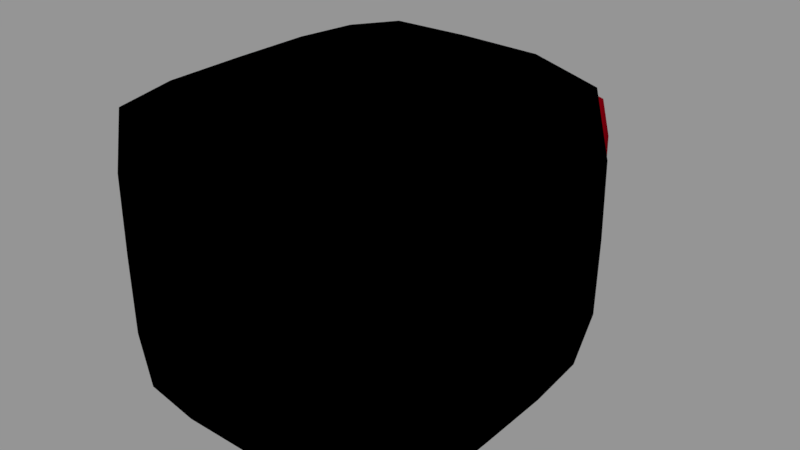 # Source: camera.blend  (saved by Blender 2.78.0; exported with 4.5.12 LTS)
import bpy
from mathutils import Matrix  # noqa: F401  (used for matrix-valued properties, if any)

bpy.ops.wm.read_factory_settings(use_empty=True)
scene = bpy.context.scene
scene.name = 'Scene'

# ---- collections
col_collection_1 = bpy.data.collections.new('Collection 1'); scene.collection.children.link(col_collection_1)

# ---- materials (node trees are filled in below, after node groups)
mat_camerabody = bpy.data.materials.new('CameraBody')
mat_camerabody.alpha_threshold = 0.0
mat_camerabody.use_transparent_shadow = False
mat_camerabody.diffuse_color = (0.0, 0.0, 0.0, 1.0)
mat_camerabody.roughness = 0.5
mat_camerabody.specular_intensity = 0.0
mat_camerabody.line_color = (0.0, 0.0, 0.0, 1.0)
mat_cameralense = bpy.data.materials.new('CameraLense')
mat_cameralense.alpha_threshold = 0.0
mat_cameralense.use_transparent_shadow = False
mat_cameralense.diffuse_color = (0.2396, 0.0, 0.004965, 1.0)
mat_cameralense.roughness = 0.5
mat_cameralense.specular_intensity = 0.0

# ---- material node trees

# ---- meshes
me_cube_001 = bpy.data.meshes.new('Cube.001')
me_cube_001.from_pydata([(0.419, 1.031, -0.419), (-0.419, 1.031, -0.419), (0.419, 1.031, 0.419), (-0.419, 1.031, 0.419), (0.4227, 1.382, -0.4227), (-0.4227, 1.382, -0.4227), (0.4227, 1.382, 0.4227), (-0.4227, 1.382, 0.4227), (0.2839, 1.319, -0.2839), (-0.2839, 1.319, -0.2839), (0.2839, 1.319, 0.2839), (-0.2839, 1.319, 0.2839), (0.2637, -0.03707, -0.2637), (-0.2637, -0.03707, -0.2637), (0.2637, -0.03707, 0.2637), (-0.2637, -0.03707, 0.2637), (0.7286, 0.7618, -0.7286), (0.716, -0.7093, -0.716), (-0.716, -0.7093, -0.716), (-0.7286, 0.7618, -0.7286), (0.7286, 0.7618, 0.7286), (0.716, -0.7093, 0.716), (-0.716, -0.7093, 0.716), (-0.7286, 0.7618, 0.7286), (0.4439, 0.9882, -0.4439), (-0.4439, 0.9882, -0.4439), (0.4439, 0.9882, 0.4439), (-0.4439, 0.9882, 0.4439), (1.925e-07, 1.031, -0.4847), (0.4847, 1.031, 1.366e-08), (-0.4847, 1.031, 1.366e-08), (2.496e-07, 1.031, 0.4847), (3.492e-07, 1.382, -0.4751), (0.4751, 1.382, 1.704e-07), (-0.4751, 1.382, 1.704e-07), (4.077e-07, 1.382, 0.4751), (0.4317, 1.202, 0.4317), (-0.4317, 1.202, 0.4317), (0.4317, 1.202, -0.4317), (-0.4317, 1.202, -0.4317), (3.518e-07, 1.319, -0.3184), (0.3184, 1.319, 1.721e-07), (-0.3184, 1.319, 1.721e-07), (3.853e-07, 1.319, 0.3184), (-0.3533, 1.404, 0.3533), (-0.3533, 1.404, -0.3533), (0.3533, 1.404, -0.3533), (0.3533, 1.404, 0.3533), (2.238e-07, -0.06541, -0.275), (0.275, -0.06541, 3.539e-08), (-0.275, -0.06541, 3.539e-08), (2.505e-07, -0.06541, 0.275), (-0.275, 0.6268, 0.275), (-0.275, 0.6268, -0.275), (0.275, 0.6268, -0.275), (0.275, 0.6268, 0.275), (0.7466, 0.006771, -0.7466), (1.066e-07, 0.7618, -0.8189), (0.8189, 0.7618, 0.0), (-1.285e-07, -0.7398, -0.7466), (0.7466, -0.7398, 0.0), (-0.7466, 0.006771, -0.7466), (-0.7466, -0.7398, 0.0), (-0.8189, 0.7618, 0.0), (0.7466, 0.00677, 0.7466), (1.937e-07, 0.7618, 0.8189), (-3.744e-07, -0.7398, 0.7466), (-0.7466, 0.006771, 0.7466), (1.751e-07, 0.9882, -0.5117), (0.5117, 0.9882, 0.0), (-0.5117, 0.9882, 0.0), (2.359e-07, 0.9882, 0.5117), (0.5891, 0.9225, -0.5891), (0.5891, 0.9225, 0.5891), (-0.5891, 0.9225, 0.5891), (-0.5891, 0.9225, -0.5891), (1.434e-07, 0.9225, -0.6615), (-0.6615, 0.9225, 0.0), (2.328e-07, 0.9225, 0.6615), (0.6615, 0.9225, 0.0), (-0.8383, 0.006771, 0.0), (-2.864e-07, -0.8315, 0.0), (0.8383, 0.00677, 0.0), (-9.872e-08, 0.00677, 0.8383), (3.725e-09, 0.006771, -0.8383), (0.3087, 0.6268, 1.09e-07), (3.157e-07, 0.6268, 0.3087), (2.896e-07, 0.6268, -0.3087), (2.359e-07, -0.1504, 2.98e-08), (0.3967, 1.404, 1.788e-07), (4.051e-07, 1.404, 0.3967), (3.576e-07, 1.404, -0.3967), (-0.3087, 0.6268, 1.09e-07), (2.682e-07, 1.202, -0.4847), (-0.4847, 1.202, 8.941e-08), (0.4847, 1.202, 8.941e-08), (-0.3967, 1.404, 1.788e-07), (3.278e-07, 1.202, 0.4847), (-0.2356, 1.031, -0.4779), (0.4779, 1.031, 0.2356), (-0.4779, 1.031, 0.2356), (-0.2356, 1.031, 0.4779), (-0.2337, 1.382, -0.4713), (0.4713, 1.382, 0.2337), (-0.4713, 1.382, 0.2337), (-0.2337, 1.382, 0.4713), (0.431, 1.301, 0.431), (-0.4304, 1.103, 0.4304), (0.431, 1.301, -0.431), (-0.4304, 1.103, -0.4304), (-0.1568, 1.319, -0.3159), (0.3159, 1.319, 0.1568), (-0.3159, 1.319, 0.1568), (-0.1568, 1.319, 0.3159), (-0.3148, 1.398, 0.3148), (-0.3918, 1.402, -0.3918), (0.3918, 1.402, -0.3918), (0.3148, 1.398, 0.3148), (-0.1511, -0.06338, -0.2742), (0.2742, -0.06338, 0.1511), (-0.2742, -0.06338, 0.1511), (-0.1511, -0.06338, 0.2742), (-0.2742, 0.2463, 0.2742), (-0.2757, 1.009, -0.2757), (0.2757, 1.009, -0.2757), (0.2742, 0.2463, 0.2742), (0.7444, -0.4036, -0.7444), (-0.4029, 0.7618, -0.8124), (0.8124, 0.7618, 0.4029), (-0.4104, -0.7376, -0.7444), (0.7444, -0.7376, 0.4104), (-0.7452, 0.42, -0.7452), (-0.7444, -0.7376, 0.4104), (-0.8124, 0.7618, 0.4029), (0.7444, -0.4036, 0.7444), (-0.4029, 0.7618, 0.8124), (-0.4104, -0.7376, 0.7444), (-0.7452, 0.42, 0.7452), (-0.2491, 0.9882, -0.505), (0.505, 0.9882, 0.2491), (-0.505, 0.9882, 0.2491), (-0.2491, 0.9882, 0.505), (0.511, 0.9605, -0.511), (0.6665, 0.8778, 0.6665), (-0.6665, 0.8778, 0.6665), (-0.6665, 0.8778, -0.6665), (0.2356, 1.031, -0.4779), (0.4779, 1.031, -0.2356), (-0.4779, 1.031, -0.2356), (0.2356, 1.031, 0.4779), (0.2337, 1.382, -0.4713), (0.4713, 1.382, -0.2337), (-0.4713, 1.382, -0.2337), (0.2337, 1.382, 0.4713), (0.4304, 1.103, 0.4304), (-0.431, 1.301, 0.431), (0.4304, 1.103, -0.4304), (-0.431, 1.301, -0.431), (0.1568, 1.319, -0.3159), (0.3159, 1.319, -0.1568), (-0.3159, 1.319, -0.1568), (0.1568, 1.319, 0.3159), (-0.3918, 1.402, 0.3918), (-0.3148, 1.398, -0.3148), (0.3148, 1.398, -0.3148), (0.3918, 1.402, 0.3918), (0.1512, -0.06338, -0.2742), (0.2742, -0.06338, -0.1511), (-0.2742, -0.06338, -0.1511), (0.1512, -0.06338, 0.2742), (-0.2757, 1.009, 0.2757), (-0.2742, 0.2463, -0.2742), (0.2742, 0.2463, -0.2742), (0.2757, 1.009, 0.2757), (0.7452, 0.42, -0.7452), (0.4029, 0.7618, -0.8124), (0.8124, 0.7618, -0.4029), (0.4104, -0.7376, -0.7444), (0.7444, -0.7376, -0.4104), (-0.7444, -0.4036, -0.7444), (-0.7444, -0.7376, -0.4104), (-0.8124, 0.7618, -0.4029), (0.7452, 0.42, 0.7452), (0.4029, 0.7618, 0.8124), (0.4104, -0.7376, 0.7444), (-0.7444, -0.4036, 0.7444), (0.2491, 0.9882, -0.505), (0.505, 0.9882, -0.2491), (-0.505, 0.9882, -0.2491), (0.2491, 0.9882, 0.505), (0.6665, 0.8778, -0.6665), (0.511, 0.9605, 0.511), (-0.511, 0.9605, 0.511), (-0.511, 0.9605, -0.511), (1.583e-07, 0.9605, -0.5749), (1.285e-07, 0.8778, -0.7485), (0.3256, 0.9225, -0.6563), (-0.3256, 0.9225, -0.6563), (-0.5749, 0.9605, 0.0), (-0.7485, 0.8778, 0.0), (-0.6563, 0.9225, -0.3256), (-0.6563, 0.9225, 0.3256), (2.328e-07, 0.9605, 0.5749), (2.291e-07, 0.8778, 0.7485), (-0.3256, 0.9225, 0.6563), (0.3256, 0.9225, 0.6563), (0.5749, 0.9605, 0.0), (0.7485, 0.8778, 0.0), (0.6563, 0.9225, 0.3256), (0.6563, 0.9225, -0.3256), (-0.8369, 0.42, 0.0), (-0.8317, -0.4058, 0.0), (-0.8317, 0.006771, -0.4126), (-0.8317, 0.006771, 0.4126), (-0.4126, -0.825, 0.0), (0.4126, -0.825, 0.0), (-2.068e-07, -0.825, -0.4126), (-3.502e-07, -0.825, 0.4126), (0.8317, -0.4058, 0.0), (0.8369, 0.42, 0.0), (0.8317, 0.00677, -0.4126), (0.8317, 0.00677, 0.4126), (-2.552e-07, -0.4058, 0.8317), (6.519e-08, 0.42, 0.8369), (0.4126, 0.00677, 0.8317), (-0.4126, 0.006771, 0.8317), (-0.4126, 0.006771, -0.8317), (0.4126, 0.006771, -0.8317), (5.96e-08, 0.42, -0.8369), (-5.96e-08, -0.4058, -0.8317), (0.3063, 0.2443, 6.519e-08), (0.3094, 1.009, 1.444e-07), (0.3063, 0.6268, 0.152), (0.3063, 0.6268, -0.152), (2.803e-07, 0.2443, 0.3063), (3.548e-07, 1.009, 0.3094), (-0.152, 0.6268, 0.3063), (0.152, 0.6268, 0.3063), (2.505e-07, 0.2443, -0.3063), (3.232e-07, 1.009, -0.3094), (0.152, 0.6268, -0.3063), (-0.152, 0.6268, -0.3063), (-0.152, -0.1443, 2.98e-08), (0.152, -0.1443, 2.98e-08), (2.412e-07, -0.1443, 0.152), (2.244e-07, -0.1443, -0.152), (0.3534, 1.398, 1.788e-07), (0.44, 1.402, 1.788e-07), (0.3936, 1.404, 0.1953), (0.3936, 1.404, -0.1953), (3.977e-07, 1.398, 0.3534), (4.126e-07, 1.402, 0.44), (-0.1953, 1.404, 0.3936), (0.1953, 1.404, 0.3936), (3.604e-07, 1.398, -0.3534), (3.576e-07, 1.402, -0.44), (0.1953, 1.404, -0.3936), (-0.1953, 1.404, -0.3936), (-0.3063, 0.2443, 6.519e-08), (-0.3094, 1.009, 1.444e-07), (-0.3063, 0.6268, -0.152), (-0.3063, 0.6268, 0.152), (3.129e-07, 1.301, -0.484), (2.272e-07, 1.103, -0.4847), (0.2386, 1.202, -0.4809), (-0.2386, 1.202, -0.4809), (-0.484, 1.301, 1.322e-07), (-0.4847, 1.103, 4.657e-08), (-0.4809, 1.202, -0.2386), (-0.4809, 1.202, 0.2386), (0.484, 1.301, 1.322e-07), (0.4847, 1.103, 4.657e-08), (0.4809, 1.202, 0.2386), (0.4809, 1.202, -0.2386), (-0.3534, 1.398, 1.788e-07), (-0.44, 1.402, 1.788e-07), (-0.3936, 1.404, -0.1953), (-0.3936, 1.404, 0.1953), (3.707e-07, 1.301, 0.484), (2.85e-07, 1.103, 0.4847), (-0.2386, 1.202, 0.4809), (0.2386, 1.202, 0.4809), (0.2386, 1.103, 0.4809), (-0.2386, 1.103, 0.4809), (-0.2382, 1.301, 0.4802), (-0.4366, 1.402, 0.2166), (-0.4366, 1.402, -0.2166), (-0.3506, 1.398, -0.1739), (0.4809, 1.103, -0.2386), (0.4809, 1.103, 0.2386), (0.4802, 1.301, 0.2382), (-0.4809, 1.103, 0.2386), (-0.4809, 1.103, -0.2386), (-0.4802, 1.301, -0.2382), (-0.2386, 1.103, -0.4809), (0.2386, 1.103, -0.4809), (0.2382, 1.301, -0.4802), (-0.307, 1.009, 0.1523), (-0.307, 1.009, -0.1523), (-0.3039, 0.2443, -0.152), (-0.2166, 1.402, -0.4366), (0.2166, 1.402, -0.4366), (0.1739, 1.398, -0.3506), (0.2166, 1.402, 0.4366), (-0.2166, 1.402, 0.4366), (-0.1739, 1.398, 0.3506), (0.4366, 1.402, -0.2166), (0.4366, 1.402, 0.2166), (0.3506, 1.398, 0.1739), (0.152, -0.1383, -0.152), (0.152, -0.1383, 0.152), (-0.152, -0.1383, 0.152), (-0.1523, 1.009, -0.307), (0.1523, 1.009, -0.307), (0.152, 0.2443, -0.3039), (0.1523, 1.009, 0.307), (-0.1523, 1.009, 0.307), (-0.152, 0.2443, 0.3039), (0.307, 1.009, -0.1523), (0.307, 1.009, 0.1523), (0.3039, 0.2443, 0.152), (0.4126, -0.4058, -0.8252), (0.4119, 0.42, -0.8304), (-0.4119, 0.42, -0.8304), (-0.4119, 0.42, 0.8304), (0.4119, 0.42, 0.8304), (0.4126, -0.4058, 0.8252), (0.8304, 0.42, 0.4119), (0.8304, 0.42, -0.4119), (0.8252, -0.4058, -0.4126), (0.4126, -0.8184, 0.4126), (0.4126, -0.8184, -0.4126), (-0.4126, -0.8184, -0.4126), (-0.8252, -0.4058, 0.4126), (-0.8252, -0.4058, -0.4126), (-0.8304, 0.42, -0.4119), (0.7426, 0.8778, -0.3684), (0.7426, 0.8778, 0.3684), (0.5704, 0.9605, 0.283), (0.3684, 0.8778, 0.7426), (-0.3684, 0.8778, 0.7426), (-0.283, 0.9605, 0.5704), (-0.7426, 0.8778, 0.3684), (-0.7426, 0.8778, -0.3684), (-0.5704, 0.9605, -0.283), (-0.3684, 0.8778, -0.7426), (0.3684, 0.8778, -0.7426), (0.283, 0.9605, -0.5704), (-0.283, 0.9605, -0.5704), (-0.5704, 0.9605, 0.283), (0.283, 0.9605, 0.5704), (0.5704, 0.9605, -0.283), (-0.8304, 0.42, 0.4119), (-0.4126, -0.8184, 0.4126), (0.8252, -0.4058, 0.4126), (-0.4126, -0.4058, 0.8252), (-0.4126, -0.4058, -0.8252), (0.3039, 0.2443, -0.152), (0.152, 0.2443, 0.3039), (-0.152, 0.2443, -0.3039), (-0.152, -0.1383, -0.152), (0.3506, 1.398, -0.1739), (0.1739, 1.398, 0.3506), (-0.1739, 1.398, -0.3506), (-0.3039, 0.2443, 0.152), (-0.2382, 1.301, -0.4802), (-0.4802, 1.301, 0.2382), (0.4802, 1.301, -0.2382), (-0.3506, 1.398, 0.1739), (0.2382, 1.301, 0.4802)], [], [(369, 106, 6, 153), (368, 114, 11, 112), (367, 108, 4, 151), (366, 155, 7, 104), (365, 157, 5, 102), (364, 122, 15, 120), (363, 163, 9, 110), (362, 117, 10, 161), (361, 164, 8, 159), (360, 118, 13, 168), (359, 171, 13, 118), (358, 125, 14, 169), (357, 172, 12, 167), (356, 129, 18, 179), (355, 185, 22, 136), (354, 134, 21, 130), (353, 136, 22, 132), (352, 137, 23, 133), (351, 142, 24, 187), (350, 191, 26, 189), (349, 192, 27, 140), (348, 193, 25, 138), (347, 194, 68, 186), (346, 195, 76, 196), (345, 145, 75, 197), (344, 198, 70, 188), (343, 199, 77, 200), (342, 144, 74, 201), (341, 202, 71, 141), (340, 203, 78, 204), (339, 143, 73, 205), (338, 206, 69, 139), (337, 207, 79, 208), (336, 190, 72, 209), (335, 210, 63, 181), (334, 211, 80, 212), (333, 185, 67, 213), (332, 214, 62, 180), (331, 215, 81, 216), (330, 184, 66, 217), (329, 218, 60, 178), (328, 219, 82, 220), (327, 182, 64, 221), (326, 222, 66, 184), (325, 223, 83, 224), (324, 137, 67, 225), (323, 226, 61, 131), (322, 227, 84, 228), (321, 177, 59, 229), (320, 230, 49, 119), (319, 231, 85, 232), (318, 124, 54, 233), (317, 234, 51, 121), (316, 235, 86, 236), (315, 173, 55, 237), (314, 238, 48, 166), (313, 239, 87, 240), (312, 123, 53, 241), (311, 242, 50, 120), (310, 243, 88, 244), (309, 166, 48, 245), (308, 246, 41, 111), (307, 247, 89, 248), (306, 116, 46, 249), (305, 250, 43, 113), (304, 251, 90, 252), (303, 165, 47, 253), (302, 254, 40, 158), (301, 255, 91, 256), (300, 115, 45, 257), (299, 258, 50, 168), (298, 259, 92, 260), (297, 170, 52, 261), (296, 262, 32, 150), (295, 263, 93, 264), (294, 109, 39, 265), (293, 266, 34, 152), (292, 267, 94, 268), (291, 107, 37, 269), (290, 270, 33, 103), (289, 271, 95, 272), (288, 156, 38, 273), (287, 274, 42, 160), (286, 275, 96, 276), (285, 162, 44, 277), (284, 278, 35, 105), (283, 279, 97, 280), (282, 154, 36, 281), (279, 282, 281, 97), (31, 149, 282, 279), (149, 2, 154, 282), (107, 283, 280, 37), (3, 101, 283, 107), (101, 31, 279, 283), (155, 284, 105, 7), (37, 280, 284, 155), (280, 97, 278, 284), (275, 285, 277, 96), (34, 104, 285, 275), (104, 7, 162, 285), (115, 286, 276, 45), (5, 152, 286, 115), (152, 34, 275, 286), (163, 287, 160, 9), (45, 276, 287, 163), (276, 96, 274, 287), (271, 288, 273, 95), (29, 147, 288, 271), (147, 0, 156, 288), (154, 289, 272, 36), (2, 99, 289, 154), (99, 29, 271, 289), (106, 290, 103, 6), (36, 272, 290, 106), (272, 95, 270, 290), (267, 291, 269, 94), (30, 100, 291, 267), (100, 3, 107, 291), (109, 292, 268, 39), (1, 148, 292, 109), (148, 30, 267, 292), (157, 293, 152, 5), (39, 268, 293, 157), (268, 94, 266, 293), (263, 294, 265, 93), (28, 98, 294, 263), (98, 1, 109, 294), (156, 295, 264, 38), (0, 146, 295, 156), (146, 28, 263, 295), (108, 296, 150, 4), (38, 264, 296, 108), (264, 93, 262, 296), (259, 297, 261, 92), (42, 112, 297, 259), (112, 11, 170, 297), (123, 298, 260, 53), (9, 160, 298, 123), (160, 42, 259, 298), (171, 299, 168, 13), (53, 260, 299, 171), (260, 92, 258, 299), (255, 300, 257, 91), (32, 102, 300, 255), (102, 5, 115, 300), (116, 301, 256, 46), (4, 150, 301, 116), (150, 32, 255, 301), (164, 302, 158, 8), (46, 256, 302, 164), (256, 91, 254, 302), (251, 303, 253, 90), (35, 153, 303, 251), (153, 6, 165, 303), (162, 304, 252, 44), (7, 105, 304, 162), (105, 35, 251, 304), (114, 305, 113, 11), (44, 252, 305, 114), (252, 90, 250, 305), (247, 306, 249, 89), (33, 151, 306, 247), (151, 4, 116, 306), (165, 307, 248, 47), (6, 103, 307, 165), (103, 33, 247, 307), (117, 308, 111, 10), (47, 248, 308, 117), (248, 89, 246, 308), (243, 309, 245, 88), (49, 167, 309, 243), (167, 12, 166, 309), (169, 310, 244, 51), (14, 119, 310, 169), (119, 49, 243, 310), (121, 311, 120, 15), (51, 244, 311, 121), (244, 88, 242, 311), (239, 312, 241, 87), (40, 110, 312, 239), (110, 9, 123, 312), (124, 313, 240, 54), (8, 158, 313, 124), (158, 40, 239, 313), (172, 314, 166, 12), (54, 240, 314, 172), (240, 87, 238, 314), (235, 315, 237, 86), (43, 161, 315, 235), (161, 10, 173, 315), (170, 316, 236, 52), (11, 113, 316, 170), (113, 43, 235, 316), (122, 317, 121, 15), (52, 236, 317, 122), (236, 86, 234, 317), (231, 318, 233, 85), (41, 159, 318, 231), (159, 8, 124, 318), (173, 319, 232, 55), (10, 111, 319, 173), (111, 41, 231, 319), (125, 320, 119, 14), (55, 232, 320, 125), (232, 85, 230, 320), (227, 321, 229, 84), (56, 126, 321, 227), (126, 17, 177, 321), (175, 322, 228, 57), (16, 174, 322, 175), (174, 56, 227, 322), (127, 323, 131, 19), (57, 228, 323, 127), (228, 84, 226, 323), (223, 324, 225, 83), (65, 135, 324, 223), (135, 23, 137, 324), (182, 325, 224, 64), (20, 183, 325, 182), (183, 65, 223, 325), (134, 326, 184, 21), (64, 224, 326, 134), (224, 83, 222, 326), (219, 327, 221, 82), (58, 128, 327, 219), (128, 20, 182, 327), (174, 328, 220, 56), (16, 176, 328, 174), (176, 58, 219, 328), (126, 329, 178, 17), (56, 220, 329, 126), (220, 82, 218, 329), (215, 330, 217, 81), (60, 130, 330, 215), (130, 21, 184, 330), (177, 331, 216, 59), (17, 178, 331, 177), (178, 60, 215, 331), (129, 332, 180, 18), (59, 216, 332, 129), (216, 81, 214, 332), (211, 333, 213, 80), (62, 132, 333, 211), (132, 22, 185, 333), (179, 334, 212, 61), (18, 180, 334, 179), (180, 62, 211, 334), (131, 335, 181, 19), (61, 212, 335, 131), (212, 80, 210, 335), (207, 336, 209, 79), (58, 176, 336, 207), (176, 16, 190, 336), (143, 337, 208, 73), (20, 128, 337, 143), (128, 58, 207, 337), (191, 338, 139, 26), (73, 208, 338, 191), (208, 79, 206, 338), (203, 339, 205, 78), (65, 183, 339, 203), (183, 20, 143, 339), (144, 340, 204, 74), (23, 135, 340, 144), (135, 65, 203, 340), (192, 341, 141, 27), (74, 204, 341, 192), (204, 78, 202, 341), (199, 342, 201, 77), (63, 133, 342, 199), (133, 23, 144, 342), (145, 343, 200, 75), (19, 181, 343, 145), (181, 63, 199, 343), (193, 344, 188, 25), (75, 200, 344, 193), (200, 77, 198, 344), (195, 345, 197, 76), (57, 127, 345, 195), (127, 19, 145, 345), (190, 346, 196, 72), (16, 175, 346, 190), (175, 57, 195, 346), (142, 347, 186, 24), (72, 196, 347, 142), (196, 76, 194, 347), (194, 348, 138, 68), (76, 197, 348, 194), (197, 75, 193, 348), (198, 349, 140, 70), (77, 201, 349, 198), (201, 74, 192, 349), (202, 350, 189, 71), (78, 205, 350, 202), (205, 73, 191, 350), (206, 351, 187, 69), (79, 209, 351, 206), (209, 72, 142, 351), (210, 352, 133, 63), (80, 213, 352, 210), (213, 67, 137, 352), (214, 353, 132, 62), (81, 217, 353, 214), (217, 66, 136, 353), (218, 354, 130, 60), (82, 221, 354, 218), (221, 64, 134, 354), (222, 355, 136, 66), (83, 225, 355, 222), (225, 67, 185, 355), (226, 356, 179, 61), (84, 229, 356, 226), (229, 59, 129, 356), (230, 357, 167, 49), (85, 233, 357, 230), (233, 54, 172, 357), (234, 358, 169, 51), (86, 237, 358, 234), (237, 55, 125, 358), (238, 359, 118, 48), (87, 241, 359, 238), (241, 53, 171, 359), (242, 360, 168, 50), (88, 245, 360, 242), (245, 48, 118, 360), (246, 361, 159, 41), (89, 249, 361, 246), (249, 46, 164, 361), (250, 362, 161, 43), (90, 253, 362, 250), (253, 47, 117, 362), (254, 363, 110, 40), (91, 257, 363, 254), (257, 45, 163, 363), (258, 364, 120, 50), (92, 261, 364, 258), (261, 52, 122, 364), (262, 365, 102, 32), (93, 265, 365, 262), (265, 39, 157, 365), (266, 366, 104, 34), (94, 269, 366, 266), (269, 37, 155, 366), (270, 367, 151, 33), (95, 273, 367, 270), (273, 38, 108, 367), (274, 368, 112, 42), (96, 277, 368, 274), (277, 44, 114, 368), (278, 369, 153, 35), (97, 281, 369, 278), (281, 36, 106, 369)])
me_cube_001.polygons.foreach_set('use_smooth', [True] * 352)
me_cube_001.polygons.foreach_set('material_index', [1, 1, 1, 1, 1, 1, 1, 1, 1, 1, 1, 1, 1, 0, 0, 0, 0, 0, 0, 0, 0, 0, 0, 0, 0, 0, 0, 0, 0, 0, 0, 0, 0, 0, 0, 0, 0, 0, 0, 0, 0, 0, 0, 0, 0, 0, 0, 0, 0, 1, 1, 1, 1, 1, 1, 1, 1, 1, 1, 1, 1, 1, 1, 1, 1, 1, 1, 1, 1, 1, 1, 1, 1, 1, 1, 1, 1, 1, 1, 1, 1, 1, 1, 1, 1, 1, 1, 1, 1, 1, 1, 1, 1, 1, 1, 1, 1, 1, 1, 1, 1, 1, 1, 1, 1, 1, 1, 1, 1, 1, 1, 1, 1, 1, 1, 1, 1, 1, 1, 1, 1, 1, 1, 1, 1, 1, 1, 1, 1, 1, 1, 1, 1, 1, 1, 1, 1, 1, 1, 1, 1, 1, 1, 1, 1, 1, 1, 1, 1, 1, 1, 1, 1, 1, 1, 1, 1, 1, 1, 1, 1, 1, 1, 1, 1, 1, 1, 1, 1, 1, 1, 1, 1, 1, 1, 1, 1, 1, 1, 1, 1, 1, 1, 1, 1, 1, 1, 1, 1, 1, 1, 1, 1, 1, 1, 1, 1, 1, 1, 1, 1, 1, 1, 1, 1, 0, 0, 0, 0, 0, 0, 0, 0, 0, 0, 0, 0, 0, 0, 0, 0, 0, 0, 0, 0, 0, 0, 0, 0, 0, 0, 0, 0, 0, 0, 0, 0, 0, 0, 0, 0, 0, 0, 0, 0, 0, 0, 0, 0, 0, 0, 0, 0, 0, 0, 0, 0, 0, 0, 0, 0, 0, 0, 0, 0, 0, 0, 0, 0, 0, 0, 0, 0, 0, 0, 0, 0, 0, 0, 0, 0, 0, 0, 0, 0, 0, 0, 0, 0, 0, 0, 0, 0, 0, 0, 0, 0, 0, 0, 0, 0, 0, 0, 0, 0, 0, 0, 0, 0, 0, 0, 0, 0, 1, 1, 1, 1, 1, 1, 1, 1, 1, 1, 1, 1, 1, 1, 1, 1, 1, 1, 1, 1, 1, 1, 1, 1, 1, 1, 1, 1, 1, 1, 1, 1, 1, 1, 1, 1, 1, 1, 1])
_uv = me_cube_001.uv_layers.new(name='UVMap')
_uv.uv.foreach_set('vector', [0.0, 0.0, 0.0, 0.0, 0.0, 0.0, 0.0, 0.0, 0.0, 0.0, 0.0, 0.0, 0.0, 0.0, 0.0, 0.0, 0.0, 0.0, 0.0, 0.0, 0.0, 0.0, 0.0, 0.0, 0.0, 0.0, 0.0, 0.0, 0.0, 0.0, 0.0, 0.0, 0.0, 0.0, 0.0, 0.0, 0.0, 0.0, 0.0, 0.0, 0.0, 0.0, 0.0, 0.0, 0.0, 0.0, 0.0, 0.0, 0.0, 0.0, 0.0, 0.0, 0.0, 0.0, 0.0, 0.0, 0.0, 0.0, 0.0, 0.0, 0.0, 0.0, 0.0, 0.0, 0.0, 0.0, 0.0, 0.0, 0.0, 0.0, 0.0, 0.0, 0.0, 0.0, 0.0, 0.0, 0.0, 0.0, 0.0, 0.0, 0.0, 0.0, 0.0, 0.0, 0.0, 0.0, 0.0, 0.0, 0.0, 0.0, 0.0, 0.0, 0.0, 0.0, 0.0, 0.0, 0.0, 0.0, 0.0, 0.0, 0.0, 0.0, 0.0, 0.0, 0.4375, 0.8125, 0.4375, 0.75, 0.5, 0.75, 0.5, 0.8125, 0.4375, 0.4375, 0.5, 0.4375, 0.5, 0.5, 0.4375, 0.5, 0.06257, 0.8125, 8.66e-05, 0.8125, 8.659e-05, 0.75, 0.06257, 0.75, 0.4375, 0.5625, 0.4375, 0.5, 0.5, 0.5, 0.5, 0.5625, 0.6874, 0.9374, 0.7499, 0.9374, 0.7499, 0.9999, 0.6874, 0.9999, 0.2925, 0.08308, 0.2928, 0.04154, 0.3069, 0.05536, 0.3065, 0.08992, 0.333, 0.2079, 0.2915, 0.2077, 0.3053, 0.1936, 0.3399, 0.1939, 0.458, 0.1671, 0.4577, 0.2086, 0.4436, 0.1948, 0.444, 0.1603, 0.4175, 0.04223, 0.459, 0.04246, 0.4452, 0.05658, 0.4106, 0.05628, 0.3344, 0.04177, 0.3759, 0.042, 0.3761, 0.05597, 0.3415, 0.05566, 0.3201, 0.01398, 0.3756, 0.01406, 0.3758, 0.02803, 0.3273, 0.02788, 0.4312, 0.01413, 0.4867, 0.01421, 0.4728, 0.02833, 0.4243, 0.02818, 0.4587, 0.084, 0.4583, 0.1255, 0.4444, 0.1257, 0.4448, 0.09114, 0.4865, 0.06972, 0.4863, 0.1252, 0.4723, 0.1254, 0.4726, 0.07686, 0.4861, 0.1807, 0.4859, 0.2363, 0.4718, 0.2224, 0.472, 0.1739, 0.4161, 0.2084, 0.3746, 0.2082, 0.3744, 0.1942, 0.409, 0.1945, 0.4304, 0.2362, 0.3749, 0.2361, 0.3747, 0.2221, 0.4232, 0.2223, 0.3194, 0.236, 0.2638, 0.236, 0.2777, 0.2218, 0.3262, 0.222, 0.2918, 0.1662, 0.2922, 0.1246, 0.3061, 0.1245, 0.3057, 0.159, 0.264, 0.1804, 0.2642, 0.1249, 0.2782, 0.1248, 0.2779, 0.1733, 0.2644, 0.06942, 0.2646, 0.0139, 0.2787, 0.02772, 0.2785, 0.07625, 0.5625, 0.9374, 0.6249, 0.9374, 0.6249, 0.9999, 0.5625, 0.9999, 0.5625, 0.8125, 0.6249, 0.8125, 0.6249, 0.8749, 0.5625, 0.8749, 0.6874, 0.8125, 0.7499, 0.8125, 0.7499, 0.8749, 0.6874, 0.8749, 0.4375, 0.6875, 0.4375, 0.625, 0.5, 0.625, 0.5, 0.6875, 0.3125, 0.6875, 0.3125, 0.625, 0.375, 0.625, 0.375, 0.6875, 0.3125, 0.5625, 0.3125, 0.5, 0.375, 0.5, 0.375, 0.5625, 0.1875, 0.8125, 0.1251, 0.8125, 0.1251, 0.75, 0.1875, 0.75, 0.1875, 0.9374, 0.1251, 0.9374, 0.1251, 0.8749, 0.1875, 0.8749, 0.06257, 0.9374, 8.662e-05, 0.9374, 8.661e-05, 0.8749, 0.06257, 0.8749, 0.3125, 0.4375, 0.375, 0.4375, 0.375, 0.5, 0.3125, 0.5, 0.3125, 0.3126, 0.375, 0.3126, 0.375, 0.3751, 0.3125, 0.3751, 0.4375, 0.3126, 0.5, 0.3126, 0.5, 0.3751, 0.4375, 0.3751, 0.4375, 0.9374, 0.4375, 0.8749, 0.5, 0.8749, 0.5, 0.9374, 0.3125, 0.9374, 0.3125, 0.8749, 0.375, 0.8749, 0.375, 0.9374, 0.3125, 0.8125, 0.3125, 0.75, 0.375, 0.75, 0.375, 0.8125, 0.0, 0.0, 0.0, 0.0, 0.0, 0.0, 0.0, 0.0, 0.0, 0.0, 0.0, 0.0, 0.0, 0.0, 0.0, 0.0, 0.0, 0.0, 0.0, 0.0, 0.0, 0.0, 0.0, 0.0, 0.0, 0.0, 0.0, 0.0, 0.0, 0.0, 0.0, 0.0, 0.0, 0.0, 0.0, 0.0, 0.0, 0.0, 0.0, 0.0, 0.0, 0.0, 0.0, 0.0, 0.0, 0.0, 0.0, 0.0, 0.0, 0.0, 0.0, 0.0, 0.0, 0.0, 0.0, 0.0, 0.0, 0.0, 0.0, 0.0, 0.0, 0.0, 0.0, 0.0, 0.0, 0.0, 0.0, 0.0, 0.0, 0.0, 0.0, 0.0, 0.0, 0.0, 0.0, 0.0, 0.0, 0.0, 0.0, 0.0, 0.0, 0.0, 0.0, 0.0, 0.0, 0.0, 0.0, 0.0, 0.0, 0.0, 0.0, 0.0, 0.0, 0.0, 0.0, 0.0, 0.0, 0.0, 0.0, 0.0, 0.0, 0.0, 0.0, 0.0, 0.0, 0.0, 0.0, 0.0, 0.0, 0.0, 0.0, 0.0, 0.0, 0.0, 0.0, 0.0, 0.0, 0.0, 0.0, 0.0, 0.0, 0.0, 0.0, 0.0, 0.0, 0.0, 0.0, 0.0, 0.0, 0.0, 0.0, 0.0, 0.0, 0.0, 0.0, 0.0, 0.0, 0.0, 0.0, 0.0, 0.0, 0.0, 0.0, 0.0, 0.0, 0.0, 0.0, 0.0, 0.0, 0.0, 0.0, 0.0, 0.0, 0.0, 0.0, 0.0, 0.0, 0.0, 0.0, 0.0, 0.0, 0.0, 0.0, 0.0, 0.0, 0.0, 0.0, 0.0, 0.0, 0.0, 0.0, 0.0, 0.0, 0.0, 0.0, 0.0, 0.0, 0.0, 0.0, 0.0, 0.0, 0.0, 0.0, 0.0, 0.0, 0.0, 0.0, 0.0, 0.0, 0.0, 0.0, 0.0, 0.0, 0.0, 0.0, 0.0, 0.0, 0.0, 0.0, 0.0, 0.0, 0.0, 0.0, 0.0, 0.0, 0.0, 0.0, 0.0, 0.0, 0.0, 0.0, 0.0, 0.0, 0.0, 0.0, 0.0, 0.0, 0.0, 0.0, 0.0, 0.0, 0.0, 0.0, 0.0, 0.0, 0.0, 0.0, 0.0, 0.0, 0.0, 0.0, 0.0, 0.0, 0.0, 0.0, 0.0, 0.0, 0.0, 0.0, 0.0, 0.0, 0.0, 0.0, 0.0, 0.0, 0.0, 0.0, 0.0, 0.0, 0.0, 0.0, 0.0, 0.0, 0.0, 0.0, 0.0, 0.0, 0.0, 0.0, 0.0, 0.0, 0.0, 0.0, 0.0, 0.0, 0.0, 0.0, 0.0, 0.0, 0.0, 0.0, 0.0, 0.0, 0.0, 0.0, 0.0, 0.0, 0.0, 0.0, 0.0, 0.0, 0.0, 0.0, 0.0, 0.0, 0.0, 0.0, 0.0, 0.0, 0.0, 0.0, 0.0, 0.0, 0.0, 0.0, 0.0, 0.0, 0.0, 0.0, 0.0, 0.0, 0.0, 0.0, 0.0, 0.0, 0.0, 0.0, 0.0, 0.0, 0.0, 0.0, 0.0, 0.0, 0.0, 0.0, 0.0, 0.0, 0.0, 0.0, 0.0, 0.0, 0.0, 0.0, 0.0, 0.0, 0.0, 0.0, 0.0, 0.0, 0.0, 0.0, 0.0, 0.0, 0.0, 0.0, 0.0, 0.0, 0.0, 0.0, 0.0, 0.0, 0.0, 0.0, 0.0, 0.0, 0.0, 0.0, 0.0, 0.0, 0.0, 0.0, 0.0, 0.0, 0.0, 0.0, 0.0, 0.0, 0.0, 0.0, 0.0, 0.0, 0.0, 0.0, 0.0, 0.0, 0.0, 0.0, 0.0, 0.0, 0.0, 0.0, 0.0, 0.0, 0.0, 0.0, 0.0, 0.0, 0.0, 0.0, 0.0, 0.0, 0.0, 0.0, 0.0, 0.0, 0.0, 0.0, 0.0, 0.0, 0.0, 0.0, 0.0, 0.0, 0.0, 0.0, 0.0, 0.0, 0.0, 0.0, 0.0, 0.0, 0.0, 0.0, 0.0, 0.0, 0.0, 0.0, 0.0, 0.0, 0.0, 0.0, 0.0, 0.0, 0.0, 0.0, 0.0, 0.0, 0.0, 0.0, 0.0, 0.0, 0.0, 0.0, 0.0, 0.0, 0.0, 0.0, 0.0, 0.0, 0.0, 0.0, 0.0, 0.0, 0.0, 0.0, 0.0, 0.0, 0.0, 0.0, 0.0, 0.0, 0.0, 0.0, 0.0, 0.0, 0.0, 0.0, 0.0, 0.0, 0.0, 0.0, 0.0, 0.0, 0.0, 0.0, 0.0, 0.0, 0.0, 0.0, 0.0, 0.0, 0.0, 0.0, 0.0, 0.0, 0.0, 0.0, 0.0, 0.0, 0.0, 0.0, 0.0, 0.0, 0.0, 0.0, 0.0, 0.0, 0.0, 0.0, 0.0, 0.0, 0.0, 0.0, 0.0, 0.0, 0.0, 0.0, 0.0, 0.0, 0.0, 0.0, 0.0, 0.0, 0.0, 0.0, 0.0, 0.0, 0.0, 0.0, 0.0, 0.0, 0.0, 0.0, 0.0, 0.0, 0.0, 0.0, 0.0, 0.0, 0.0, 0.0, 0.0, 0.0, 0.0, 0.0, 0.0, 0.0, 0.0, 0.0, 0.0, 0.0, 0.0, 0.0, 0.0, 0.0, 0.0, 0.0, 0.0, 0.0, 0.0, 0.0, 0.0, 0.0, 0.0, 0.0, 0.0, 0.0, 0.0, 0.0, 0.0, 0.0, 0.0, 0.0, 0.0, 0.0, 0.0, 0.0, 0.0, 0.0, 0.0, 0.0, 0.0, 0.0, 0.0, 0.0, 0.0, 0.0, 0.0, 0.0, 0.0, 0.0, 0.0, 0.0, 0.0, 0.0, 0.0, 0.0, 0.0, 0.0, 0.0, 0.0, 0.0, 0.0, 0.0, 0.0, 0.0, 0.0, 0.0, 0.0, 0.0, 0.0, 0.0, 0.0, 0.0, 0.0, 0.0, 0.0, 0.0, 0.0, 0.0, 0.0, 0.0, 0.0, 0.0, 0.0, 0.0, 0.0, 0.0, 0.0, 0.0, 0.0, 0.0, 0.0, 0.0, 0.0, 0.0, 0.0, 0.0, 0.0, 0.0, 0.0, 0.0, 0.0, 0.0, 0.0, 0.0, 0.0, 0.0, 0.0, 0.0, 0.0, 0.0, 0.0, 0.0, 0.0, 0.0, 0.0, 0.0, 0.0, 0.0, 0.0, 0.0, 0.0, 0.0, 0.0, 0.0, 0.0, 0.0, 0.0, 0.0, 0.0, 0.0, 0.0, 0.0, 0.0, 0.0, 0.0, 0.0, 0.0, 0.0, 0.0, 0.0, 0.0, 0.0, 0.0, 0.0, 0.0, 0.0, 0.0, 0.0, 0.0, 0.0, 0.0, 0.0, 0.0, 0.0, 0.0, 0.0, 0.0, 0.0, 0.0, 0.0, 0.0, 0.0, 0.0, 0.0, 0.0, 0.0, 0.0, 0.0, 0.0, 0.0, 0.0, 0.0, 0.0, 0.0, 0.0, 0.0, 0.0, 0.0, 0.0, 0.0, 0.0, 0.0, 0.0, 0.0, 0.0, 0.0, 0.0, 0.0, 0.0, 0.0, 0.0, 0.0, 0.0, 0.0, 0.0, 0.0, 0.0, 0.0, 0.0, 0.0, 0.0, 0.0, 0.0, 0.0, 0.0, 0.0, 0.0, 0.0, 0.0, 0.0, 0.0, 0.0, 0.0, 0.0, 0.0, 0.0, 0.0, 0.0, 0.0, 0.0, 0.0, 0.0, 0.0, 0.0, 0.0, 0.0, 0.0, 0.0, 0.0, 0.0, 0.0, 0.0, 0.0, 0.0, 0.0, 0.0, 0.0, 0.0, 0.0, 0.0, 0.0, 0.0, 0.0, 0.0, 0.0, 0.0, 0.0, 0.0, 0.0, 0.0, 0.0, 0.0, 0.0, 0.0, 0.0, 0.0, 0.0, 0.0, 0.0, 0.0, 0.0, 0.0, 0.0, 0.0, 0.0, 0.0, 0.0, 0.0, 0.0, 0.0, 0.0, 0.0, 0.0, 0.0, 0.0, 0.0, 0.0, 0.0, 0.0, 0.0, 0.0, 0.0, 0.0, 0.0, 0.0, 0.0, 0.0, 0.0, 0.0, 0.0, 0.0, 0.0, 0.0, 0.0, 0.0, 0.0, 0.0, 0.0, 0.0, 0.0, 0.0, 0.0, 0.0, 0.0, 0.0, 0.0, 0.0, 0.0, 0.0, 0.0, 0.0, 0.0, 0.0, 0.0, 0.0, 0.0, 0.0, 0.0, 0.0, 0.0, 0.0, 0.0, 0.0, 0.0, 0.0, 0.0, 0.0, 0.0, 0.0, 0.0, 0.0, 0.0, 0.0, 0.0, 0.0, 0.0, 0.0, 0.0, 0.0, 0.0, 0.0, 0.0, 0.0, 0.0, 0.0, 0.0, 0.0, 0.0, 0.0, 0.0, 0.0, 0.0, 0.0, 0.0, 0.0, 0.0, 0.0, 0.0, 0.0, 0.0, 0.0, 0.0, 0.0, 0.0, 0.0, 0.0, 0.0, 0.0, 0.0, 0.0, 0.0, 0.0, 0.0, 0.0, 0.0, 0.0, 0.0, 0.0, 0.0, 0.0, 0.0, 0.0, 0.0, 0.0, 0.0, 0.0, 0.0, 0.0, 0.0, 0.0, 0.0, 0.0, 0.0, 0.0, 0.0, 0.0, 0.0, 0.0, 0.0, 0.0, 0.0, 0.0, 0.0, 0.0, 0.0, 0.0, 0.0, 0.0, 0.0, 0.0, 0.0, 0.0, 0.0, 0.0, 0.0, 0.0, 0.0, 0.0, 0.0, 0.0, 0.0, 0.0, 0.0, 0.0, 0.0, 0.0, 0.0, 0.0, 0.0, 0.0, 0.0, 0.0, 0.0, 0.0, 0.0, 0.0, 0.0, 0.0, 0.0, 0.0, 0.0, 0.0, 0.0, 0.0, 0.0, 0.0, 0.0, 0.0, 0.0, 0.0, 0.0, 0.0, 0.0, 0.0, 0.0, 0.0, 0.0, 0.0, 0.0, 0.0, 0.0, 0.0, 0.0, 0.0, 0.0, 0.0, 0.0, 0.0, 0.0, 0.0, 0.0, 0.0, 0.0, 0.0, 0.0, 0.0, 0.0, 0.0, 0.0, 0.0, 0.0, 0.0, 0.0, 0.0, 0.0, 0.0, 0.0, 0.0, 0.0, 0.0, 0.0, 0.0, 0.0, 0.0, 0.0, 0.0, 0.0, 0.0, 0.0, 0.0, 0.0, 0.0, 0.0, 0.0, 0.0, 0.0, 0.0, 0.0, 0.0, 0.0, 0.0, 0.0, 0.0, 0.0, 0.0, 0.0, 0.0, 0.0, 0.0, 0.0, 0.0, 0.0, 0.0, 0.0, 0.0, 0.0, 0.0, 0.0, 0.0, 0.0, 0.0, 0.0, 0.0, 0.0, 0.0, 0.0, 0.0, 0.0, 0.0, 0.0, 0.0, 0.0, 0.0, 0.0, 0.0, 0.0, 0.0, 0.0, 0.0, 0.0, 0.0, 0.0, 0.0, 0.0, 0.0, 0.0, 0.0, 0.0, 0.0, 0.0, 0.0, 0.0, 0.0, 0.0, 0.0, 0.0, 0.0, 0.0, 0.0, 0.0, 0.0, 0.0, 0.0, 0.0, 0.0, 0.0, 0.0, 0.0, 0.0, 0.0, 0.0, 0.0, 0.0, 0.0, 0.0, 0.0, 0.0, 0.0, 0.0, 0.0, 0.0, 0.0, 0.0, 0.0, 0.0, 0.0, 0.0, 0.0, 0.0, 0.0, 0.0, 0.0, 0.0, 0.0, 0.0, 0.0, 0.0, 0.0, 0.0, 0.0, 0.0, 0.0, 0.0, 0.0, 0.0, 0.0, 0.0, 0.0, 0.0, 0.0, 0.0, 0.0, 0.0, 0.0, 0.0, 0.0, 0.0, 0.0, 0.0, 0.0, 0.0, 0.0, 0.0, 0.0, 0.0, 0.0, 0.0, 0.0, 0.0, 0.0, 0.0, 0.0, 0.0, 0.0, 0.0, 0.0, 0.0, 0.0, 0.0, 0.0, 0.0, 0.0, 0.0, 0.0, 0.0, 0.0, 0.0, 0.0, 0.0, 0.0, 0.0, 0.0, 0.0, 0.0, 0.0, 0.0, 0.0, 0.0, 0.0, 0.0, 0.0, 0.0, 0.0, 0.0, 0.0, 0.0, 0.0, 0.0, 0.0, 0.0, 0.0, 0.0, 0.0, 0.0, 0.0, 0.0, 0.0, 0.0, 0.0, 0.0, 0.0, 0.0, 0.0, 0.0, 0.0, 0.0, 0.0, 0.0, 0.0, 0.0, 0.0, 0.0, 0.0, 0.0, 0.0, 0.0, 0.0, 0.0, 0.0, 0.0, 0.0, 0.0, 0.0, 0.0, 0.0, 0.0, 0.0, 0.0, 0.0, 0.0, 0.0, 0.0, 0.0, 0.0, 0.0, 0.0, 0.0, 0.0, 0.0, 0.0, 0.0, 0.0, 0.0, 0.0, 0.0, 0.0, 0.3125, 0.8749, 0.3125, 0.8125, 0.375, 0.8125, 0.375, 0.8749, 0.25, 0.8749, 0.25, 0.8125, 0.3125, 0.8125, 0.3125, 0.8749, 0.25, 0.8125, 0.25, 0.75, 0.3125, 0.75, 0.3125, 0.8125, 0.3125, 0.9999, 0.3125, 0.9374, 0.375, 0.9374, 0.375, 0.9999, 0.25, 0.9999, 0.25, 0.9374, 0.3125, 0.9374, 0.3125, 0.9999, 0.25, 0.9374, 0.25, 0.8749, 0.3125, 0.8749, 0.3125, 0.9374, 0.4375, 0.9999, 0.4375, 0.9374, 0.5, 0.9374, 0.5, 0.9999, 0.375, 0.9999, 0.375, 0.9374, 0.4375, 0.9374, 0.4375, 0.9999, 0.375, 0.9374, 0.375, 0.8749, 0.4375, 0.8749, 0.4375, 0.9374, 0.375, 0.3126, 0.4375, 0.3126, 0.4375, 0.3751, 0.375, 0.3751, 0.375, 0.2501, 0.4375, 0.2501, 0.4375, 0.3126, 0.375, 0.3126, 0.4375, 0.2501, 0.5, 0.2501, 0.5, 0.3126, 0.4375, 0.3126, 0.25, 0.3126, 0.3125, 0.3126, 0.3125, 0.3751, 0.25, 0.3751, 0.25, 0.2501, 0.3125, 0.2501, 0.3125, 0.3126, 0.25, 0.3126, 0.3125, 0.2501, 0.375, 0.2501, 0.375, 0.3126, 0.3125, 0.3126, 0.25, 0.4375, 0.3125, 0.4375, 0.3125, 0.5, 0.25, 0.5, 0.25, 0.3751, 0.3125, 0.3751, 0.3125, 0.4375, 0.25, 0.4375, 0.3125, 0.3751, 0.375, 0.3751, 0.375, 0.4375, 0.3125, 0.4375, 0.1251, 0.9374, 0.06257, 0.9374, 0.06257, 0.8749, 0.1251, 0.8749, 0.1251, 0.9999, 0.06257, 0.9999, 0.06257, 0.9374, 0.1251, 0.9374, 0.06257, 0.9999, 8.664e-05, 0.9999, 8.662e-05, 0.9374, 0.06257, 0.9374, 0.25, 0.9374, 0.1875, 0.9374, 0.1875, 0.8749, 0.25, 0.8749, 0.25, 0.9999, 0.1875, 0.9999, 0.1875, 0.9374, 0.25, 0.9374, 0.1875, 0.9999, 0.1251, 0.9999, 0.1251, 0.9374, 0.1875, 0.9374, 0.25, 0.8125, 0.1875, 0.8125, 0.1875, 0.75, 0.25, 0.75, 0.25, 0.8749, 0.1875, 0.8749, 0.1875, 0.8125, 0.25, 0.8125, 0.1875, 0.8749, 0.1251, 0.8749, 0.1251, 0.8125, 0.1875, 0.8125, 0.3125, 0.625, 0.3125, 0.5625, 0.375, 0.5625, 0.375, 0.625, 0.25, 0.625, 0.25, 0.5625, 0.3125, 0.5625, 0.3125, 0.625, 0.25, 0.5625, 0.25, 0.5, 0.3125, 0.5, 0.3125, 0.5625, 0.3125, 0.75, 0.3125, 0.6875, 0.375, 0.6875, 0.375, 0.75, 0.25, 0.75, 0.25, 0.6875, 0.3125, 0.6875, 0.3125, 0.75, 0.25, 0.6875, 0.25, 0.625, 0.3125, 0.625, 0.3125, 0.6875, 0.4375, 0.75, 0.4375, 0.6875, 0.5, 0.6875, 0.5, 0.75, 0.375, 0.75, 0.375, 0.6875, 0.4375, 0.6875, 0.4375, 0.75, 0.375, 0.6875, 0.375, 0.625, 0.4375, 0.625, 0.4375, 0.6875, 0.6249, 0.8125, 0.6874, 0.8125, 0.6874, 0.8749, 0.6249, 0.8749, 0.6249, 0.75, 0.6874, 0.75, 0.6874, 0.8125, 0.6249, 0.8125, 0.6874, 0.75, 0.7499, 0.75, 0.7499, 0.8125, 0.6874, 0.8125, 0.5, 0.8125, 0.5625, 0.8125, 0.5625, 0.8749, 0.5, 0.8749, 0.5, 0.75, 0.5625, 0.75, 0.5625, 0.8125, 0.5, 0.8125, 0.5625, 0.75, 0.6249, 0.75, 0.6249, 0.8125, 0.5625, 0.8125, 0.5, 0.9374, 0.5625, 0.9374, 0.5625, 0.9999, 0.5, 0.9999, 0.5, 0.8749, 0.5625, 0.8749, 0.5625, 0.9374, 0.5, 0.9374, 0.5625, 0.8749, 0.6249, 0.8749, 0.6249, 0.9374, 0.5625, 0.9374, 0.2642, 0.1249, 0.2644, 0.06942, 0.2785, 0.07625, 0.2782, 0.1248, 0.2503, 0.1251, 0.2504, 0.06259, 0.2644, 0.06942, 0.2642, 0.1249, 0.2504, 0.06259, 0.2505, 8.659e-05, 0.2646, 0.0139, 0.2644, 0.06942, 0.2638, 0.236, 0.264, 0.1804, 0.2779, 0.1733, 0.2777, 0.2218, 0.25, 0.2501, 0.2502, 0.1876, 0.264, 0.1804, 0.2638, 0.236, 0.2502, 0.1876, 0.2503, 0.1251, 0.2642, 0.1249, 0.264, 0.1804, 0.2915, 0.2077, 0.2918, 0.1662, 0.3057, 0.159, 0.3053, 0.1936, 0.2777, 0.2218, 0.2779, 0.1733, 0.2918, 0.1662, 0.2915, 0.2077, 0.2779, 0.1733, 0.2782, 0.1248, 0.2922, 0.1246, 0.2918, 0.1662, 0.3749, 0.2361, 0.3194, 0.236, 0.3262, 0.222, 0.3747, 0.2221, 0.375, 0.2501, 0.3125, 0.2501, 0.3194, 0.236, 0.3749, 0.2361, 0.3125, 0.2501, 0.25, 0.2501, 0.2638, 0.236, 0.3194, 0.236, 0.4859, 0.2363, 0.4304, 0.2362, 0.4232, 0.2223, 0.4718, 0.2224, 0.5, 0.2501, 0.4375, 0.2501, 0.4304, 0.2362, 0.4859, 0.2363, 0.4375, 0.2501, 0.375, 0.2501, 0.3749, 0.2361, 0.4304, 0.2362, 0.4577, 0.2086, 0.4161, 0.2084, 0.409, 0.1945, 0.4436, 0.1948, 0.4718, 0.2224, 0.4232, 0.2223, 0.4161, 0.2084, 0.4577, 0.2086, 0.4232, 0.2223, 0.3747, 0.2221, 0.3746, 0.2082, 0.4161, 0.2084, 0.4863, 0.1252, 0.4861, 0.1807, 0.472, 0.1739, 0.4723, 0.1254, 0.5002, 0.1251, 0.5001, 0.1876, 0.4861, 0.1807, 0.4863, 0.1252, 0.5001, 0.1876, 0.5, 0.2501, 0.4859, 0.2363, 0.4861, 0.1807, 0.4867, 0.01421, 0.4865, 0.06972, 0.4726, 0.07686, 0.4728, 0.02833, 0.5005, 8.684e-05, 0.5003, 0.06259, 0.4865, 0.06972, 0.4867, 0.01421, 0.5003, 0.06259, 0.5002, 0.1251, 0.4863, 0.1252, 0.4865, 0.06972, 0.459, 0.04246, 0.4587, 0.084, 0.4448, 0.09114, 0.4452, 0.05658, 0.4728, 0.02833, 0.4726, 0.07686, 0.4587, 0.084, 0.459, 0.04246, 0.4726, 0.07686, 0.4723, 0.1254, 0.4583, 0.1255, 0.4587, 0.084, 0.3756, 0.01406, 0.4312, 0.01413, 0.4243, 0.02818, 0.3758, 0.02803, 0.3755, 8.671e-05, 0.438, 8.678e-05, 0.4312, 0.01413, 0.3756, 0.01406, 0.438, 8.678e-05, 0.5005, 8.684e-05, 0.4867, 0.01421, 0.4312, 0.01413, 0.2646, 0.0139, 0.3201, 0.01398, 0.3273, 0.02788, 0.2787, 0.02772, 0.2505, 8.659e-05, 0.313, 8.665e-05, 0.3201, 0.01398, 0.2646, 0.0139, 0.313, 8.665e-05, 0.3755, 8.671e-05, 0.3756, 0.01406, 0.3201, 0.01398, 0.2928, 0.04154, 0.3344, 0.04177, 0.3415, 0.05566, 0.3069, 0.05536, 0.2787, 0.02772, 0.3273, 0.02788, 0.3344, 0.04177, 0.2928, 0.04154, 0.3273, 0.02788, 0.3758, 0.02803, 0.3759, 0.042, 0.3344, 0.04177, 0.3759, 0.042, 0.4175, 0.04223, 0.4106, 0.05628, 0.3761, 0.05597, 0.3758, 0.02803, 0.4243, 0.02818, 0.4175, 0.04223, 0.3759, 0.042, 0.4243, 0.02818, 0.4728, 0.02833, 0.459, 0.04246, 0.4175, 0.04223, 0.4583, 0.1255, 0.458, 0.1671, 0.444, 0.1603, 0.4444, 0.1257, 0.4723, 0.1254, 0.472, 0.1739, 0.458, 0.1671, 0.4583, 0.1255, 0.472, 0.1739, 0.4718, 0.2224, 0.4577, 0.2086, 0.458, 0.1671, 0.3746, 0.2082, 0.333, 0.2079, 0.3399, 0.1939, 0.3744, 0.1942, 0.3747, 0.2221, 0.3262, 0.222, 0.333, 0.2079, 0.3746, 0.2082, 0.3262, 0.222, 0.2777, 0.2218, 0.2915, 0.2077, 0.333, 0.2079, 0.2922, 0.1246, 0.2925, 0.08308, 0.3065, 0.08992, 0.3061, 0.1245, 0.2782, 0.1248, 0.2785, 0.07625, 0.2925, 0.08308, 0.2922, 0.1246, 0.2785, 0.07625, 0.2787, 0.02772, 0.2928, 0.04154, 0.2925, 0.08308, 0.6249, 0.9374, 0.6874, 0.9374, 0.6874, 0.9999, 0.6249, 0.9999, 0.6249, 0.8749, 0.6874, 0.8749, 0.6874, 0.9374, 0.6249, 0.9374, 0.6874, 0.8749, 0.7499, 0.8749, 0.7499, 0.9374, 0.6874, 0.9374, 0.4375, 0.625, 0.4375, 0.5625, 0.5, 0.5625, 0.5, 0.625, 0.375, 0.625, 0.375, 0.5625, 0.4375, 0.5625, 0.4375, 0.625, 0.375, 0.5625, 0.375, 0.5, 0.4375, 0.5, 0.4375, 0.5625, 0.1251, 0.8125, 0.06257, 0.8125, 0.06257, 0.75, 0.1251, 0.75, 0.1251, 0.8749, 0.06257, 0.8749, 0.06257, 0.8125, 0.1251, 0.8125, 0.06257, 0.8749, 8.661e-05, 0.8749, 8.66e-05, 0.8125, 0.06257, 0.8125, 0.375, 0.4375, 0.4375, 0.4375, 0.4375, 0.5, 0.375, 0.5, 0.375, 0.3751, 0.4375, 0.3751, 0.4375, 0.4375, 0.375, 0.4375, 0.4375, 0.3751, 0.5, 0.3751, 0.5, 0.4375, 0.4375, 0.4375, 0.4375, 0.8749, 0.4375, 0.8125, 0.5, 0.8125, 0.5, 0.8749, 0.375, 0.8749, 0.375, 0.8125, 0.4375, 0.8125, 0.4375, 0.8749, 0.375, 0.8125, 0.375, 0.75, 0.4375, 0.75, 0.4375, 0.8125, 0.0, 0.0, 0.0, 0.0, 0.0, 0.0, 0.0, 0.0, 0.0, 0.0, 0.0, 0.0, 0.0, 0.0, 0.0, 0.0, 0.0, 0.0, 0.0, 0.0, 0.0, 0.0, 0.0, 0.0, 0.0, 0.0, 0.0, 0.0, 0.0, 0.0, 0.0, 0.0, 0.0, 0.0, 0.0, 0.0, 0.0, 0.0, 0.0, 0.0, 0.0, 0.0, 0.0, 0.0, 0.0, 0.0, 0.0, 0.0, 0.0, 0.0, 0.0, 0.0, 0.0, 0.0, 0.0, 0.0, 0.0, 0.0, 0.0, 0.0, 0.0, 0.0, 0.0, 0.0, 0.0, 0.0, 0.0, 0.0, 0.0, 0.0, 0.0, 0.0, 0.0, 0.0, 0.0, 0.0, 0.0, 0.0, 0.0, 0.0, 0.0, 0.0, 0.0, 0.0, 0.0, 0.0, 0.0, 0.0, 0.0, 0.0, 0.0, 0.0, 0.0, 0.0, 0.0, 0.0, 0.0, 0.0, 0.0, 0.0, 0.0, 0.0, 0.0, 0.0, 0.0, 0.0, 0.0, 0.0, 0.0, 0.0, 0.0, 0.0, 0.0, 0.0, 0.0, 0.0, 0.0, 0.0, 0.0, 0.0, 0.0, 0.0, 0.0, 0.0, 0.0, 0.0, 0.0, 0.0, 0.0, 0.0, 0.0, 0.0, 0.0, 0.0, 0.0, 0.0, 0.0, 0.0, 0.0, 0.0, 0.0, 0.0, 0.0, 0.0, 0.0, 0.0, 0.0, 0.0, 0.0, 0.0, 0.0, 0.0, 0.0, 0.0, 0.0, 0.0, 0.0, 0.0, 0.0, 0.0, 0.0, 0.0, 0.0, 0.0, 0.0, 0.0, 0.0, 0.0, 0.0, 0.0, 0.0, 0.0, 0.0, 0.0, 0.0, 0.0, 0.0, 0.0, 0.0, 0.0, 0.0, 0.0, 0.0, 0.0, 0.0, 0.0, 0.0, 0.0, 0.0, 0.0, 0.0, 0.0, 0.0, 0.0, 0.0, 0.0, 0.0, 0.0, 0.0, 0.0, 0.0, 0.0, 0.0, 0.0, 0.0, 0.0, 0.0, 0.0, 0.0, 0.0, 0.0, 0.0, 0.0, 0.0, 0.0, 0.0, 0.0, 0.0, 0.0, 0.0, 0.0, 0.0, 0.0, 0.0, 0.0, 0.0, 0.0, 0.0, 0.0, 0.0, 0.0, 0.0, 0.0, 0.0, 0.0, 0.0, 0.0, 0.0, 0.0, 0.0, 0.0, 0.0, 0.0, 0.0, 0.0, 0.0, 0.0, 0.0, 0.0, 0.0, 0.0, 0.0, 0.0, 0.0, 0.0, 0.0, 0.0, 0.0, 0.0, 0.0, 0.0, 0.0, 0.0, 0.0, 0.0, 0.0, 0.0, 0.0, 0.0, 0.0, 0.0, 0.0, 0.0, 0.0, 0.0, 0.0, 0.0, 0.0, 0.0, 0.0, 0.0, 0.0, 0.0, 0.0, 0.0, 0.0, 0.0, 0.0, 0.0, 0.0, 0.0, 0.0, 0.0, 0.0, 0.0, 0.0, 0.0, 0.0, 0.0, 0.0, 0.0, 0.0, 0.0, 0.0, 0.0, 0.0, 0.0, 0.0, 0.0, 0.0, 0.0, 0.0])
me_cube_001.materials.append(mat_camerabody)
me_cube_001.materials.append(mat_cameralense)
me_cube_001.use_remesh_preserve_volume = False
me_cube_001.use_remesh_preserve_attributes = False
me_cube_001.use_mirror_vertex_groups = False
me_cube_001.update()

# ---- objects
ob_cube_001 = bpy.data.objects.new('Cube.001', me_cube_001)

# ---- transforms, parenting, visibility, modifiers, constraints
ob_cube_001.location = (0.0, 0.0, 0.0)
ob_cube_001.scale = (0.3715, 0.3715, 0.3715)
ob_cube_001.lock_rotations_4d = False
ob_cube_001.empty_display_type = 'ARROWS'
ob_cube_001.lineart.crease_threshold = 0.0

# ---- collection membership
col_collection_1.objects.link(ob_cube_001)

# ---- scene / render settings (as saved in the file)
scene.frame_start = 1; scene.frame_end = 250; scene.frame_set(1)
scene.render.engine = 'BLENDER_EEVEE_NEXT'
scene.render.resolution_percentage = 50
scene.render.dither_intensity = 0.0
scene.cycles.use_denoising = False
scene.cycles.samples = 128
scene.cycles.sampling_pattern = 'TABULATED_SOBOL'
scene.cycles.light_sampling_threshold = 0.0
scene.cycles.use_adaptive_sampling = False
scene.cycles.use_light_tree = False
scene.cycles.blur_glossy = 0.0
scene.cycles.sample_clamp_indirect = 0.0
scene.view_settings.view_transform = 'Standard'
bpy.context.view_layer.update()

# ---- added for rendering (the .blend has no active camera and no usable light): camera, sun + grey world if the file has none
cam_auto = bpy.data.cameras.new('AutoCamera')
cam_auto.lens = 50.0
cam_auto.sensor_width = 36.0
cam_auto.clip_end = 1000.0
ob_auto_camera = bpy.data.objects.new('AutoCamera', cam_auto)
scene.collection.objects.link(ob_auto_camera)
ob_auto_camera.location = (1.12019, -1.23787, 0.89615)
ob_auto_camera.rotation_euler = (1.09748, -7.21219e-08, 0.694738)
scene.camera = ob_auto_camera
light_auto_sun = bpy.data.lights.new('AutoSun', 'SUN')
light_auto_sun.energy = 3.0
light_auto_sun.angle = 0.0523599
ob_auto_sun = bpy.data.objects.new('AutoSun', light_auto_sun)
scene.collection.objects.link(ob_auto_sun)
ob_auto_sun.rotation_euler = (0.872665, 0.174533, 0.523599)
if scene.world is None:
    world_auto = bpy.data.worlds.new('AutoWorld')
    world_auto.color = (0.3, 0.3, 0.3)
    scene.world = world_auto
bpy.context.view_layer.update()
